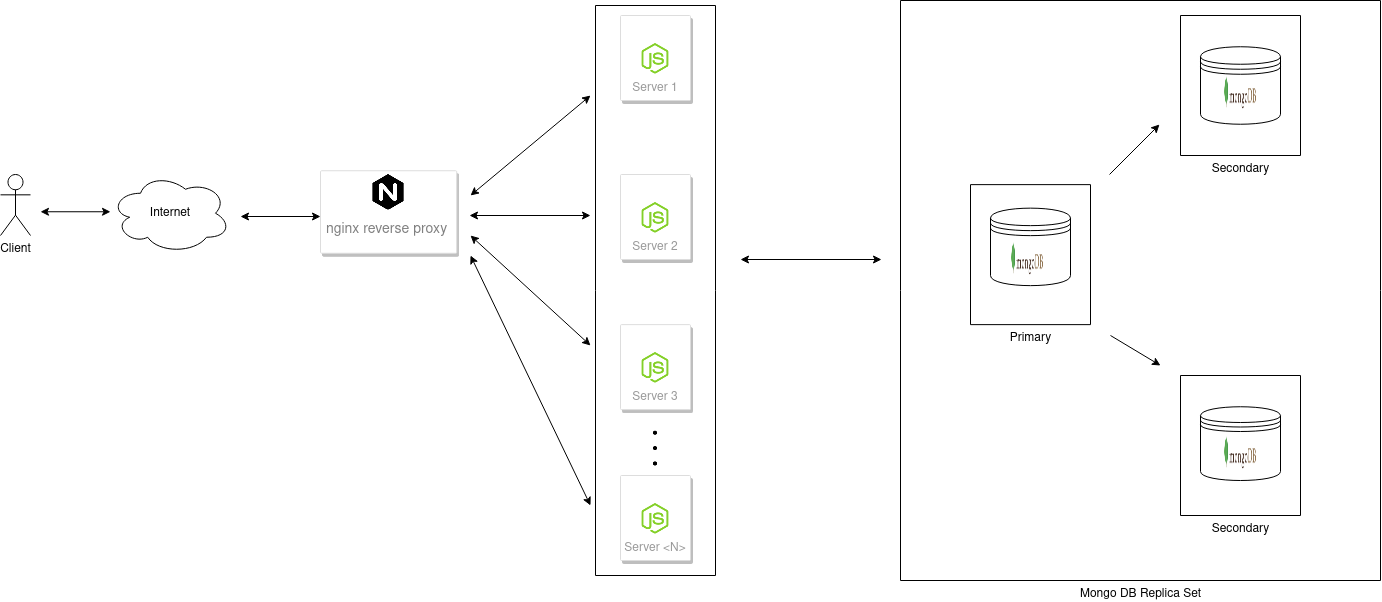

The diagram above was exported from draw.io. Its source (the exported page's mxGraphModel, read from the mxfile embedded in the PNG):
<mxGraphModel dx="2370" dy="1177" grid="1" gridSize="10" guides="1" tooltips="1" connect="1" arrows="1" fold="1" page="1" pageScale="1" pageWidth="1169" pageHeight="827" background="#ffffff" math="0" shadow="0">
  <root>
    <mxCell id="0" />
    <mxCell id="1" parent="0" />
    <mxCell id="uhth-rr5BoZG9zb2onFG-61" value="Mongo DB Replica Set" style="verticalLabelPosition=bottom;verticalAlign=top;html=1;shape=mxgraph.basic.rect;fillColor2=none;strokeWidth=1;size=20;indent=5;fillColor=none;" vertex="1" parent="1">
      <mxGeometry x="910" y="175" width="480" height="580" as="geometry" />
    </mxCell>
    <mxCell id="uhth-rr5BoZG9zb2onFG-60" value="Secondary" style="verticalLabelPosition=bottom;verticalAlign=top;html=1;shape=mxgraph.basic.rect;fillColor2=none;strokeWidth=1;size=20;indent=5;" vertex="1" parent="1">
      <mxGeometry x="1190" y="550" width="120" height="140" as="geometry" />
    </mxCell>
    <mxCell id="uhth-rr5BoZG9zb2onFG-59" value="Secondary" style="verticalLabelPosition=bottom;verticalAlign=top;html=1;shape=mxgraph.basic.rect;fillColor2=none;strokeWidth=1;size=20;indent=5;" vertex="1" parent="1">
      <mxGeometry x="1190" y="190" width="120" height="140" as="geometry" />
    </mxCell>
    <mxCell id="uhth-rr5BoZG9zb2onFG-57" value="Primary" style="verticalLabelPosition=bottom;verticalAlign=top;html=1;shape=mxgraph.basic.rect;fillColor2=none;strokeWidth=1;size=20;indent=5;" vertex="1" parent="1">
      <mxGeometry x="980" y="359.14" width="120" height="140" as="geometry" />
    </mxCell>
    <mxCell id="uhth-rr5BoZG9zb2onFG-51" value="" style="verticalLabelPosition=bottom;verticalAlign=top;html=1;shape=mxgraph.basic.rect;fillColor2=none;strokeWidth=1;size=20;indent=5;" vertex="1" parent="1">
      <mxGeometry x="605" y="180" width="120" height="570" as="geometry" />
    </mxCell>
    <mxCell id="12" value="&lt;div&gt;&lt;br&gt;&lt;/div&gt;&lt;div&gt;&lt;br&gt;&lt;/div&gt;&lt;div align=&quot;center&quot;&gt;&amp;nbsp;nginx reverse proxy&lt;/div&gt;" style="strokeColor=#dddddd;fillColor=#ffffff;shadow=1;strokeWidth=1;rounded=1;absoluteArcSize=1;arcSize=2;fontSize=14;fontColor=#808080;align=left;html=1;" parent="1" vertex="1">
      <mxGeometry x="330" y="345.25" width="136.25" height="82.5" as="geometry" />
    </mxCell>
    <mxCell id="3" value="Server 1" style="strokeColor=#dddddd;fillColor=#ffffff;shadow=1;strokeWidth=1;rounded=1;absoluteArcSize=1;arcSize=2;labelPosition=center;verticalLabelPosition=middle;align=center;verticalAlign=bottom;spacingLeft=0;fontColor=#999999;fontSize=12;whiteSpace=wrap;spacingBottom=2;html=1;" parent="1" vertex="1">
      <mxGeometry x="630" y="190" width="70" height="85" as="geometry" />
    </mxCell>
    <mxCell id="6" value="Server 2" style="strokeColor=#dddddd;fillColor=#ffffff;shadow=1;strokeWidth=1;rounded=1;absoluteArcSize=1;arcSize=2;labelPosition=center;verticalLabelPosition=middle;align=center;verticalAlign=bottom;spacingLeft=0;fontColor=#999999;fontSize=12;whiteSpace=wrap;spacingBottom=2;html=1;" parent="1" vertex="1">
      <mxGeometry x="630" y="349" width="70" height="85" as="geometry" />
    </mxCell>
    <mxCell id="9" value="Server 3" style="strokeColor=#dddddd;fillColor=#ffffff;shadow=1;strokeWidth=1;rounded=1;absoluteArcSize=1;arcSize=2;labelPosition=center;verticalLabelPosition=middle;align=center;verticalAlign=bottom;spacingLeft=0;fontColor=#999999;fontSize=12;whiteSpace=wrap;spacingBottom=2;html=1;" parent="1" vertex="1">
      <mxGeometry x="630" y="499.14285714285717" width="70" height="85" as="geometry" />
    </mxCell>
    <mxCell id="uhth-rr5BoZG9zb2onFG-25" value="" style="shape=image;html=1;verticalAlign=top;verticalLabelPosition=bottom;labelBackgroundColor=#ffffff;imageAspect=0;aspect=fixed;image=https://cdn4.iconfinder.com/data/icons/logos-brands-5/24/nginx-128.png" vertex="1" parent="1">
      <mxGeometry x="380.38" y="349" width="35.5" height="35.5" as="geometry" />
    </mxCell>
    <mxCell id="uhth-rr5BoZG9zb2onFG-29" value="" style="shape=image;html=1;verticalAlign=top;verticalLabelPosition=bottom;labelBackgroundColor=#ffffff;imageAspect=0;aspect=fixed;image=https://cdn2.iconfinder.com/data/icons/nodejs-1/128/nodejs-128.png" vertex="1" parent="1">
      <mxGeometry x="641" y="208.5" width="48" height="48" as="geometry" />
    </mxCell>
    <mxCell id="uhth-rr5BoZG9zb2onFG-30" value="" style="shape=image;html=1;verticalAlign=top;verticalLabelPosition=bottom;labelBackgroundColor=#ffffff;imageAspect=0;aspect=fixed;image=https://cdn2.iconfinder.com/data/icons/nodejs-1/128/nodejs-128.png" vertex="1" parent="1">
      <mxGeometry x="641" y="367.5" width="48" height="48" as="geometry" />
    </mxCell>
    <mxCell id="uhth-rr5BoZG9zb2onFG-31" value="" style="shape=image;html=1;verticalAlign=top;verticalLabelPosition=bottom;labelBackgroundColor=#ffffff;imageAspect=0;aspect=fixed;image=https://cdn2.iconfinder.com/data/icons/nodejs-1/128/nodejs-128.png" vertex="1" parent="1">
      <mxGeometry x="641" y="517.64" width="48" height="48" as="geometry" />
    </mxCell>
    <mxCell id="uhth-rr5BoZG9zb2onFG-33" value="&lt;div&gt;Internet&lt;/div&gt;" style="ellipse;shape=cloud;whiteSpace=wrap;html=1;" vertex="1" parent="1">
      <mxGeometry x="120" y="347.75" width="120" height="80" as="geometry" />
    </mxCell>
    <mxCell id="uhth-rr5BoZG9zb2onFG-35" value="" style="shape=datastore;whiteSpace=wrap;html=1;" vertex="1" parent="1">
      <mxGeometry x="1000" y="382.64" width="80" height="77.5" as="geometry" />
    </mxCell>
    <mxCell id="uhth-rr5BoZG9zb2onFG-36" value="" style="shape=datastore;whiteSpace=wrap;html=1;" vertex="1" parent="1">
      <mxGeometry x="1210" y="221.25" width="80" height="77.5" as="geometry" />
    </mxCell>
    <mxCell id="uhth-rr5BoZG9zb2onFG-38" value="" style="shape=datastore;whiteSpace=wrap;html=1;" vertex="1" parent="1">
      <mxGeometry x="1210" y="581.25" width="80" height="73.75" as="geometry" />
    </mxCell>
    <mxCell id="uhth-rr5BoZG9zb2onFG-39" value="Client" style="shape=umlActor;verticalLabelPosition=bottom;verticalAlign=top;html=1;outlineConnect=0;" vertex="1" parent="1">
      <mxGeometry x="10" y="349" width="30" height="61" as="geometry" />
    </mxCell>
    <mxCell id="uhth-rr5BoZG9zb2onFG-45" value="" style="endArrow=classic;startArrow=classic;html=1;" edge="1" parent="1">
      <mxGeometry width="50" height="50" relative="1" as="geometry">
        <mxPoint x="480" y="370" as="sourcePoint" />
        <mxPoint x="600" y="270" as="targetPoint" />
      </mxGeometry>
    </mxCell>
    <mxCell id="uhth-rr5BoZG9zb2onFG-47" value="" style="endArrow=classic;startArrow=classic;html=1;" edge="1" parent="1">
      <mxGeometry width="50" height="50" relative="1" as="geometry">
        <mxPoint x="480" y="410" as="sourcePoint" />
        <mxPoint x="600" y="520" as="targetPoint" />
      </mxGeometry>
    </mxCell>
    <mxCell id="uhth-rr5BoZG9zb2onFG-48" value="" style="endArrow=classic;startArrow=classic;html=1;" edge="1" parent="1">
      <mxGeometry width="50" height="50" relative="1" as="geometry">
        <mxPoint x="479" y="390" as="sourcePoint" />
        <mxPoint x="600" y="390" as="targetPoint" />
      </mxGeometry>
    </mxCell>
    <mxCell id="uhth-rr5BoZG9zb2onFG-49" value="" style="endArrow=classic;startArrow=classic;html=1;" edge="1" parent="1">
      <mxGeometry width="50" height="50" relative="1" as="geometry">
        <mxPoint x="750" y="434" as="sourcePoint" />
        <mxPoint x="891" y="434" as="targetPoint" />
      </mxGeometry>
    </mxCell>
    <mxCell id="uhth-rr5BoZG9zb2onFG-54" value="Server &amp;lt;N&amp;gt;" style="strokeColor=#dddddd;fillColor=#ffffff;shadow=1;strokeWidth=1;rounded=1;absoluteArcSize=1;arcSize=2;labelPosition=center;verticalLabelPosition=middle;align=center;verticalAlign=bottom;spacingLeft=0;fontColor=#999999;fontSize=12;whiteSpace=wrap;spacingBottom=2;html=1;" vertex="1" parent="1">
      <mxGeometry x="630" y="650.0028571428572" width="70" height="85" as="geometry" />
    </mxCell>
    <mxCell id="uhth-rr5BoZG9zb2onFG-55" value="" style="shape=image;html=1;verticalAlign=top;verticalLabelPosition=bottom;labelBackgroundColor=#ffffff;imageAspect=0;aspect=fixed;image=https://cdn2.iconfinder.com/data/icons/nodejs-1/128/nodejs-128.png" vertex="1" parent="1">
      <mxGeometry x="641" y="668.5" width="48" height="48" as="geometry" />
    </mxCell>
    <mxCell id="uhth-rr5BoZG9zb2onFG-56" value="" style="shape=image;html=1;verticalAlign=top;verticalLabelPosition=bottom;labelBackgroundColor=#ffffff;imageAspect=0;aspect=fixed;image=https://cdn2.iconfinder.com/data/icons/arrows-and-universal-actions-icon-set/256/more-128.png;rotation=-90;" vertex="1" parent="1">
      <mxGeometry x="637.0699999999999" y="594.14" width="55.86" height="55.86" as="geometry" />
    </mxCell>
    <mxCell id="uhth-rr5BoZG9zb2onFG-64" value="" style="endArrow=classic;html=1;" edge="1" parent="1">
      <mxGeometry width="50" height="50" relative="1" as="geometry">
        <mxPoint x="1119" y="349" as="sourcePoint" />
        <mxPoint x="1169" y="299" as="targetPoint" />
      </mxGeometry>
    </mxCell>
    <mxCell id="uhth-rr5BoZG9zb2onFG-65" value="" style="endArrow=classic;html=1;" edge="1" parent="1">
      <mxGeometry width="50" height="50" relative="1" as="geometry">
        <mxPoint x="1120" y="510" as="sourcePoint" />
        <mxPoint x="1170" y="540" as="targetPoint" />
      </mxGeometry>
    </mxCell>
    <mxCell id="uhth-rr5BoZG9zb2onFG-70" value="" style="endArrow=classic;startArrow=classic;html=1;" edge="1" parent="1">
      <mxGeometry width="50" height="50" relative="1" as="geometry">
        <mxPoint x="480" y="430" as="sourcePoint" />
        <mxPoint x="600" y="680" as="targetPoint" />
      </mxGeometry>
    </mxCell>
    <mxCell id="uhth-rr5BoZG9zb2onFG-73" value="" style="shape=image;html=1;verticalAlign=top;verticalLabelPosition=bottom;labelBackgroundColor=#ffffff;imageAspect=0;aspect=fixed;image=https://cdn4.iconfinder.com/data/icons/logos-3/512/mongodb-2-128.png;fillColor=none;" vertex="1" parent="1">
      <mxGeometry x="1020" y="415.5" width="34.14" height="34.14" as="geometry" />
    </mxCell>
    <mxCell id="uhth-rr5BoZG9zb2onFG-74" value="" style="shape=image;html=1;verticalAlign=top;verticalLabelPosition=bottom;labelBackgroundColor=#ffffff;imageAspect=0;aspect=fixed;image=https://cdn4.iconfinder.com/data/icons/logos-3/512/mongodb-2-128.png;fillColor=none;" vertex="1" parent="1">
      <mxGeometry x="1232.93" y="250" width="34.14" height="34.14" as="geometry" />
    </mxCell>
    <mxCell id="uhth-rr5BoZG9zb2onFG-75" value="" style="shape=image;html=1;verticalAlign=top;verticalLabelPosition=bottom;labelBackgroundColor=#ffffff;imageAspect=0;aspect=fixed;image=https://cdn4.iconfinder.com/data/icons/logos-3/512/mongodb-2-128.png;fillColor=none;" vertex="1" parent="1">
      <mxGeometry x="1232.93" y="610" width="34.14" height="34.14" as="geometry" />
    </mxCell>
    <mxCell id="uhth-rr5BoZG9zb2onFG-77" value="" style="endArrow=classic;startArrow=classic;html=1;" edge="1" parent="1">
      <mxGeometry width="50" height="50" relative="1" as="geometry">
        <mxPoint x="250" y="391" as="sourcePoint" />
        <mxPoint x="330" y="391" as="targetPoint" />
      </mxGeometry>
    </mxCell>
    <mxCell id="uhth-rr5BoZG9zb2onFG-78" value="" style="endArrow=classic;startArrow=classic;html=1;" edge="1" parent="1">
      <mxGeometry width="50" height="50" relative="1" as="geometry">
        <mxPoint x="50" y="386.26" as="sourcePoint" />
        <mxPoint x="120" y="386.26" as="targetPoint" />
      </mxGeometry>
    </mxCell>
  </root>
</mxGraphModel>